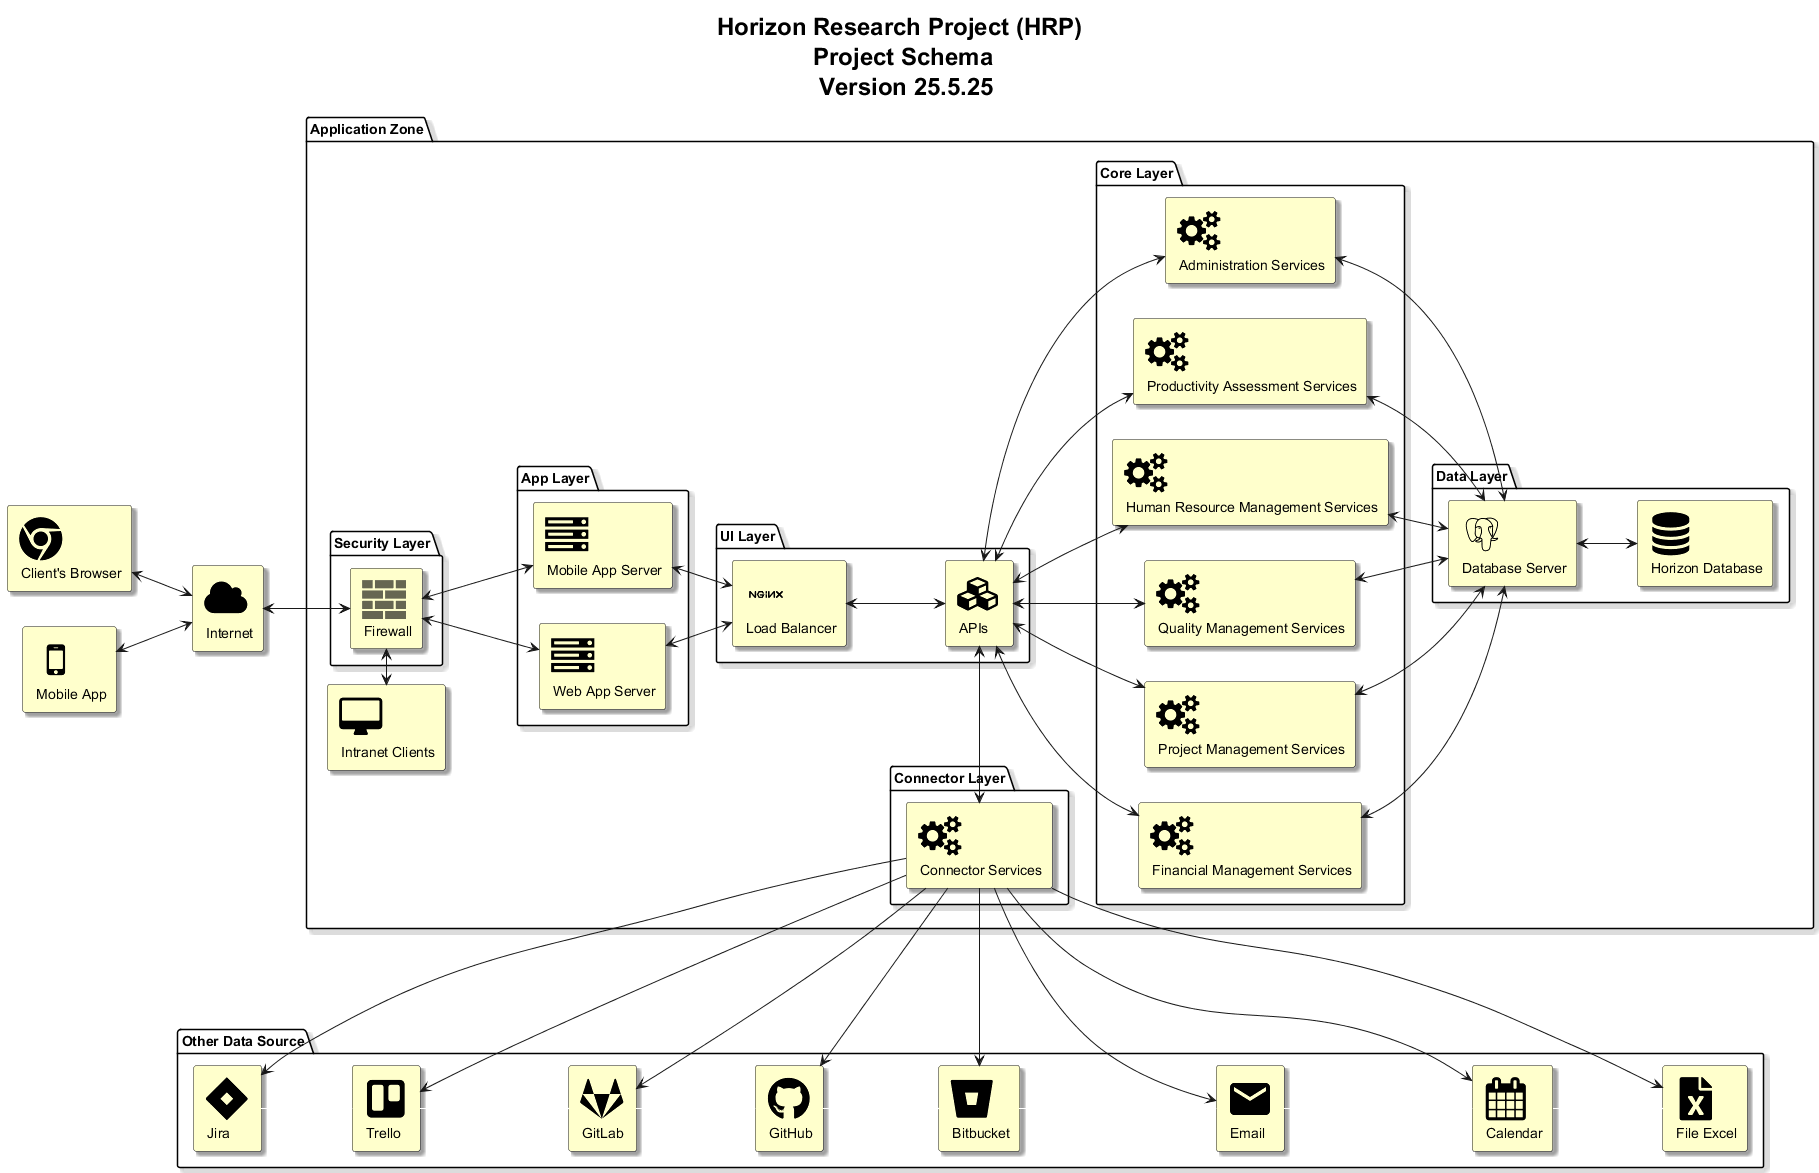

The diagram above was rendered by PlantUML. Its source (embedded in the PNG):
@startuml
skinparam Shadowing True
skinparam TitleFontSize 24pt

left to right direction

!include <tupadr3/common>
!include <tupadr3/font-awesome/desktop>
!include <tupadr3/font-awesome/server>
!include <tupadr3/font-awesome/database>
!include <tupadr3/font-awesome/users>
!include <tupadr3/font-awesome/mobile>
!include <tupadr3/font-awesome/bank>
!include <tupadr3/font-awesome/cloud>
!include <tupadr3/font-awesome/chrome>
!include <tupadr3/font-awesome/cubes>
!include <tupadr3/font-awesome/cogs>
!include <tupadr3/font-awesome/calendar>
!include <tupadr3/font-awesome-5/jira>
!include <tupadr3/font-awesome-5/trello>
!include <tupadr3/font-awesome-5/gitlab>
!include <tupadr3/font-awesome-5/github>
!include <tupadr3/font-awesome-5/bitbucket>
!include <tupadr3/font-awesome-5/file_excel>
!include <tupadr3/material/email>
!include <tupadr3/devicons/postgresql>
!include <tupadr3/devicons/nginx>
!include <office/Concepts/firewall_orange>

title Horizon Research Project (HRP) \n Project Schema \n Version 25.5.25

package "Other Data Source" as otherDataSource{
        FA5_JIRA(jira, "Jira") #BUSINESS
        FA5_TRELLO(trello, "Trello") #BUSINESS
        FA5_GITLAB(gitlab, "GitLab") #BUSINESS
        FA5_GITHUB(github, "GitHub") #BUSINESS
        FA5_BITBUCKET(bitbucket, "Bitbucket") #BUSINESS
        MATERIAL_EMAIL(email, "Email") #BUSINESS
        FA_CALENDAR(calendar, "Calendar") #BUSINESS
        FA5_FILE_EXCEL(fileExcel, "File Excel") #BUSINESS
}

package "Application Zone" as HorizonSystem{
    package "App Layer" as appLayer{
        FA_SERVER(mobileAppServer, "Mobile App Server") #BUSINESS
        FA_SERVER(webAppServer, "Web App Server") #BUSINESS
    }

    package "UI Layer" as uiLayer{
        DEV_NGINX(webServer1, "Load Balancer") #BUSINESS
        FA_CUBES(apis, "APIs") #BUSINESS
    }

    package "Connector Layer" as conدectorLayer{
        FA_COGS(connectorService, "Connector Services") #BUSINESS
    }

    package "Core Layer" as coreLayer{
        FA_COGS(adminService, "Administration Services") #BUSINESS
        FA_COGS(paService, "Productivity Assessment Services") #BUSINESS
        FA_COGS(hrService, "Human Resource Management Services") #BUSINESS
        FA_COGS(qcService, "Quality Management Services") #BUSINESS
        FA_COGS(projectService, "Project Management Services") #BUSINESS
        FA_COGS(financialService, "Financial Management Services") #BUSINESS
    }

    package "Security Layer" as securityLayer{
        OFF_FIREWALL_ORANGE(firewall,"Firewall") #BUSINESS
    }
    package "Data Layer" as dataLayer{
        DEV_POSTGRESQL(databaseServer, "Database Server") #BUSINESS
        FA_DATABASE(database, "Horizon Database") #BUSINESS
    }
    
    FA_DESKTOP(userStation, "Intranet Clients") #BUSINESS
}

FA_CLOUD(internet, "Internet") #BUSINESS
FA_CHROME(client, "Client's Browser") #BUSINESS
FA_MOBILE(mobileApp, "Mobile App") #BUSINESS

client <--> internet
mobileApp <--> internet
internet <--> firewall
firewall <--> mobileAppServer
firewall <--> webAppServer
databaseServer <--> database
webServer1 <--> apis
connectorService <-> apis 
apis <--> adminService
apis <--> paService
apis <--> hrService
apis <--> qcService
apis <--> projectService
apis <--> financialService
jira <- connectorService
connectorService -u-> github
connectorService -> gitlab
connectorService -> trello
connectorService -u-> fileExcel 
connectorService -> bitbucket
connectorService -> calendar
connectorService -> email

jira -[#white]-> trello
trello -[#white]-> gitlab
gitlab -[#white]-> github
github -[#white]-> bitbucket
bitbucket -[#white]-> email
email -[#white]-> calendar
calendar -[#white]-> fileExcel

adminService <--> databaseServer
paService <--> databaseServer
hrService <--> databaseServer
qcService <--> databaseServer
projectService <--> databaseServer
financialService <--> databaseServer
mobileAppServer <--> webServer1
webAppServer <--> webServer1
userStation <-> firewall
@enduml